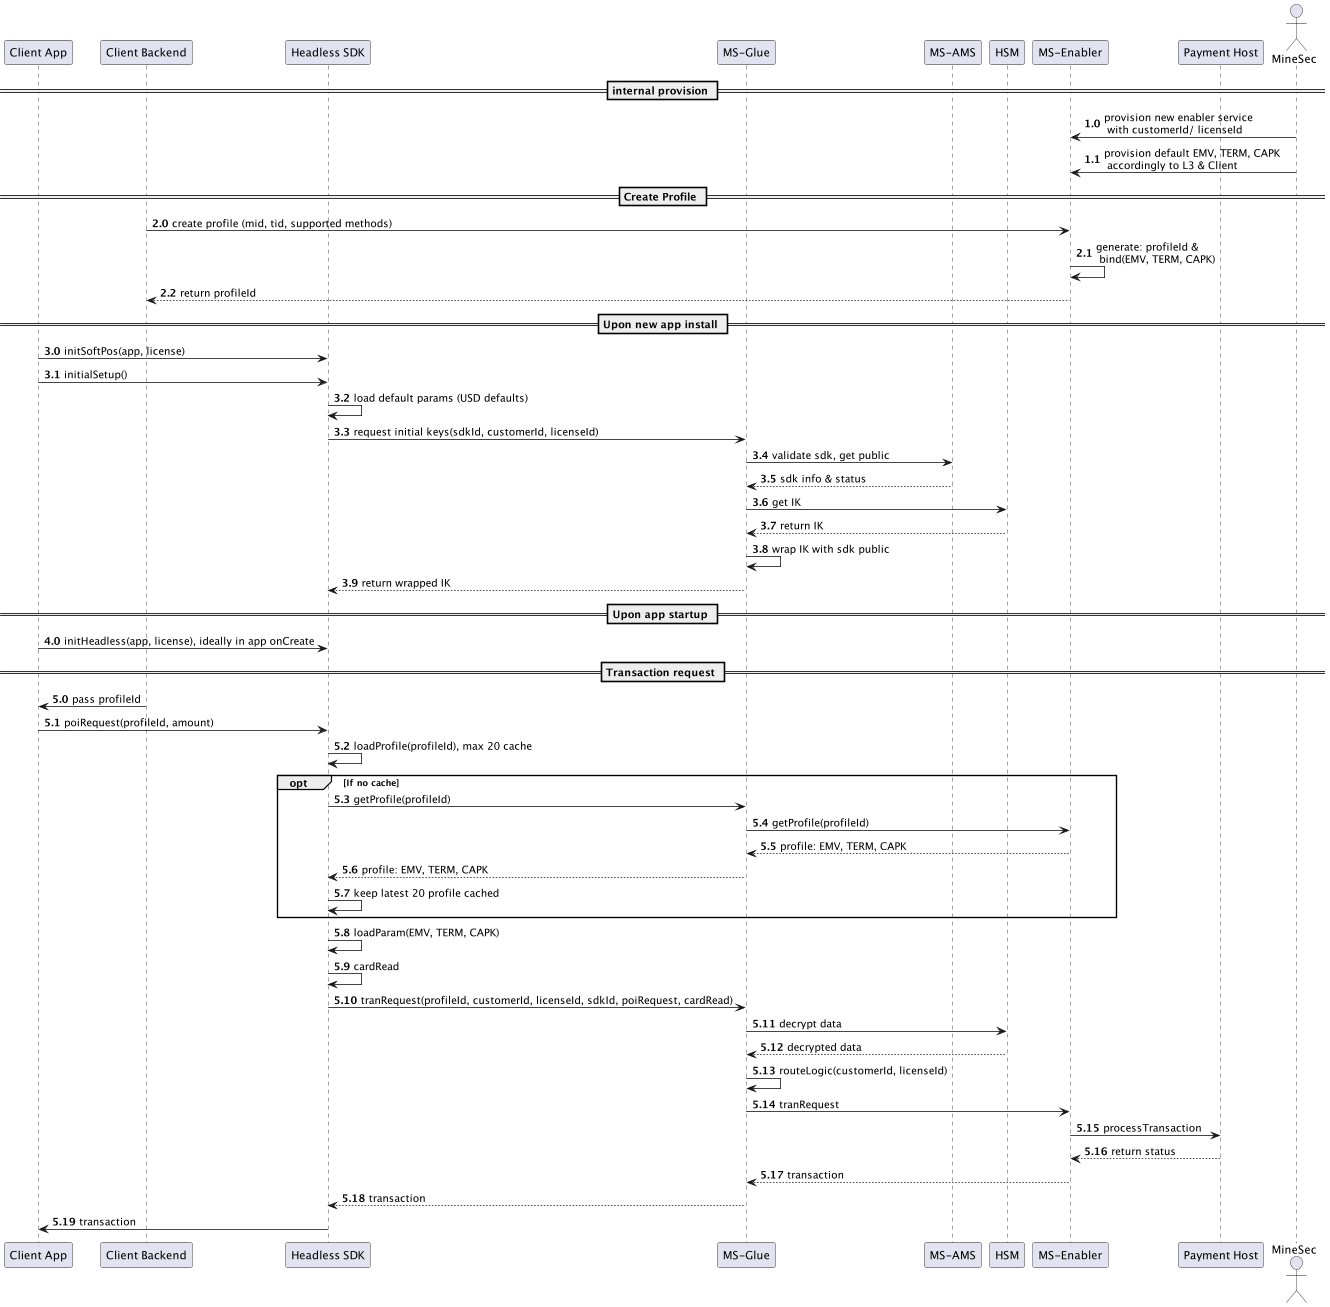

The diagram above was rendered by PlantUML. Its source (embedded in the PNG):
@startuml
'https://plantuml.com/sequence-diagram

scale 0.8
autonumber

participant "Client App" as app
participant "Client Backend" as backend

participant "Headless SDK" as headless
participant "MS-Glue" as glue
participant "MS-AMS" as ams
participant "HSM" as hsm
participant "MS-Enabler" as enabler
participant "Payment Host" as host
actor MineSec as minesec

== internal provision ==
autonumber 1.0
minesec -> enabler : provision new enabler service \n with customerId/ licenseId
minesec -> enabler : provision default EMV, TERM, CAPK \n accordingly to L3 & Client

== Create Profile ==
autonumber 2.0
backend -> enabler : create profile (mid, tid, supported methods)
enabler -> enabler : generate: profileId & \n bind(EMV, TERM, CAPK)
enabler --> backend : return profileId

== Upon new app install ==
autonumber 3.0
app -> headless : initSoftPos(app, license)
app -> headless : initialSetup()
headless -> headless : load default params (USD defaults)
headless -> glue : request initial keys(sdkId, customerId, licenseId)
glue -> ams : validate sdk, get public
ams --> glue : sdk info & status
glue -> hsm : get IK
hsm --> glue : return IK
glue -> glue : wrap IK with sdk public
glue --> headless : return wrapped IK

== Upon app startup ==
autonumber 4.0
app -> headless : initHeadless(app, license), ideally in app onCreate

== Transaction request ==
autonumber 5.0
backend -> app : pass profileId
app -> headless : poiRequest(profileId, amount)
headless -> headless : loadProfile(profileId), max 20 cache

opt If no cache
headless -> glue : getProfile(profileId)
glue -> enabler : getProfile(profileId)
enabler --> glue : profile: EMV, TERM, CAPK
glue --> headless : profile: EMV, TERM, CAPK
headless -> headless : keep latest 20 profile cached
end opt

headless -> headless : loadParam(EMV, TERM, CAPK)
headless -> headless : cardRead
headless -> glue : tranRequest(profileId, customerId, licenseId, sdkId, poiRequest, cardRead)
glue -> hsm : decrypt data
hsm --> glue : decrypted data
glue -> glue : routeLogic(customerId, licenseId)
glue -> enabler : tranRequest
enabler -> host : processTransaction
host --> enabler : return status
enabler --> glue : transaction
glue --> headless: transaction
headless -> app : transaction

@enduml